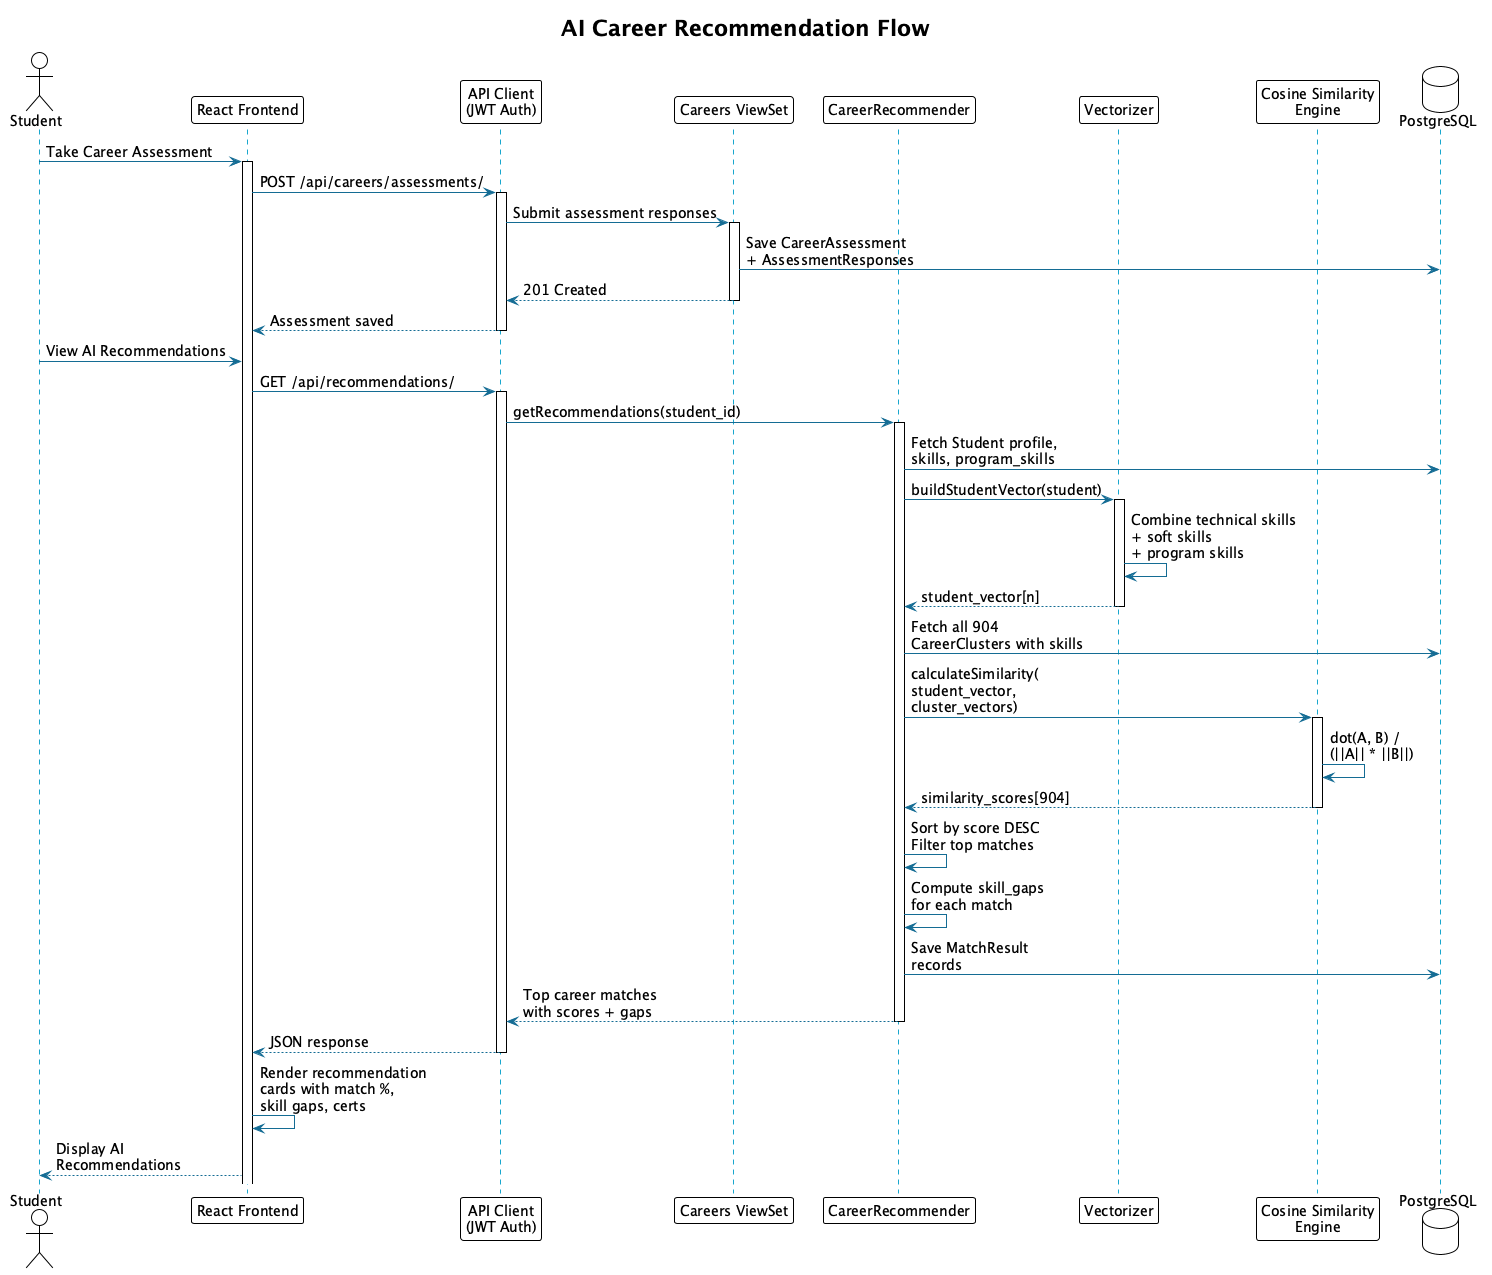

The diagram above was rendered by PlantUML. Its source (embedded in the PNG):
@startuml
skinparamlocked defaultFontSize 14
!theme plain
skinparam backgroundColor #FFFFFF
skinparam shadowing false
skinparam defaultFontName Inter
skinparam sequenceArrowColor #146C94
skinparam sequenceLifeLineBorderColor #19A7CE

title AI Career Recommendation Flow

actor Student as S
participant "React Frontend" as FE
participant "API Client\n(JWT Auth)" as API
participant "Careers ViewSet" as CV
participant "CareerRecommender" as CR
participant "Vectorizer" as VEC
participant "Cosine Similarity\nEngine" as COS
database "PostgreSQL" as DB

S -> FE : Take Career Assessment
activate FE

FE -> API : POST /api/careers/assessments/
activate API
API -> CV : Submit assessment responses
activate CV
CV -> DB : Save CareerAssessment\n+ AssessmentResponses
CV --> API : 201 Created
deactivate CV
API --> FE : Assessment saved
deactivate API

S -> FE : View AI Recommendations
FE -> API : GET /api/recommendations/
activate API
API -> CR : getRecommendations(student_id)
activate CR

CR -> DB : Fetch Student profile,\nskills, program_skills
CR -> VEC : buildStudentVector(student)
activate VEC
VEC -> VEC : Combine technical skills\n+ soft skills\n+ program skills
VEC --> CR : student_vector[n]
deactivate VEC

CR -> DB : Fetch all 904\nCareerClusters with skills
CR -> COS : calculateSimilarity(\nstudent_vector,\ncluster_vectors)
activate COS
COS -> COS : dot(A, B) /\n(||A|| * ||B||)
COS --> CR : similarity_scores[904]
deactivate COS

CR -> CR : Sort by score DESC\nFilter top matches
CR -> CR : Compute skill_gaps\nfor each match

CR -> DB : Save MatchResult\nrecords
CR --> API : Top career matches\nwith scores + gaps
deactivate CR
API --> FE : JSON response
deactivate API

FE -> FE : Render recommendation\ncards with match %,\nskill gaps, certs

FE --> S : Display AI\nRecommendations

@enduml